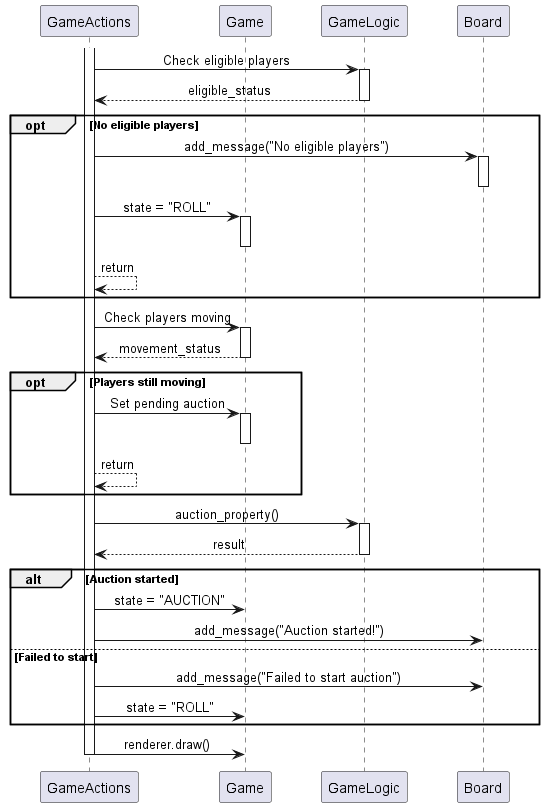

The diagram above was rendered by PlantUML. Its source (embedded in the PNG):
@startuml
skinparam sequenceMessageAlign center
skinparam ParticipantPadding 20

participant "GameActions" as Actions
participant "Game" as GameObj
participant "GameLogic" as Logic
participant "Board" as BoardObj

activate Actions

Actions -> Logic : Check eligible players
activate Logic
Logic --> Actions : eligible_status
deactivate Logic

opt No eligible players
    Actions -> BoardObj : add_message("No eligible players")
    activate BoardObj
    deactivate BoardObj
    Actions -> GameObj : state = "ROLL"
    activate GameObj
    deactivate GameObj
    Actions --> Actions : return
end

Actions -> GameObj : Check players moving
activate GameObj
GameObj --> Actions : movement_status
deactivate GameObj

opt Players still moving
    Actions -> GameObj : Set pending auction
    activate GameObj
    deactivate GameObj
    Actions --> Actions : return
end

Actions -> Logic : auction_property()
activate Logic
Logic --> Actions : result
deactivate Logic

alt Auction started
    Actions -> GameObj : state = "AUCTION"
    Actions -> BoardObj : add_message("Auction started!")
else Failed to start
    Actions -> BoardObj : add_message("Failed to start auction")
    Actions -> GameObj : state = "ROLL"
end

Actions -> GameObj : renderer.draw()

deactivate Actions
@enduml